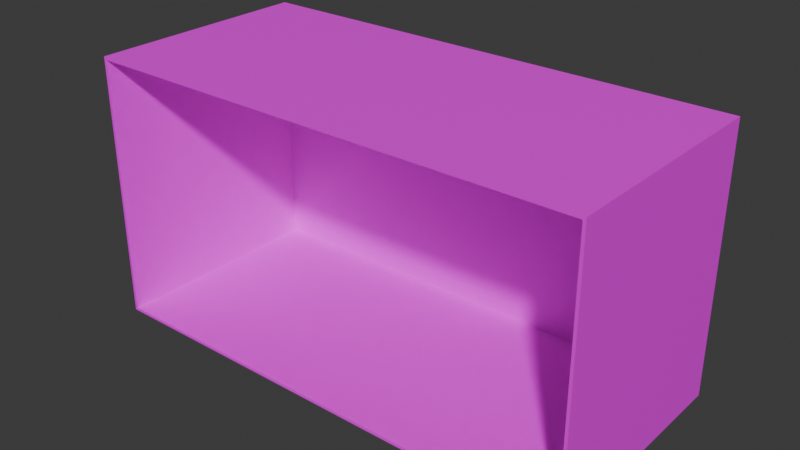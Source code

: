 # Source: Fireplace_Box.blend  (saved by Blender 4.0.36; exported with 4.5.12 LTS)
import bpy
from mathutils import Matrix  # noqa: F401  (used for matrix-valued properties, if any)

bpy.ops.wm.read_factory_settings(use_empty=True)
scene = bpy.context.scene
scene.name = 'Scene'

# ---- collections
col_collection = bpy.data.collections.new('Collection'); scene.collection.children.link(col_collection)

# ---- images (referenced by path relative to the original .blend; pixels are not part of the script)
import os
ASSET_DIR = os.environ.get("B2B_ASSET_DIR", "")  # directory of the original .blend (textures are referenced by path, not embedded)
HERE = os.path.dirname(os.path.abspath(__file__))  # packed textures are extracted next to this script under _unpacked/

def load_image(name, relpath, width, height, colorspace="sRGB"):
    """Load a texture the original file referenced (path relative to the .blend, or extracted next to this script)."""
    p = next((c for c in (os.path.join(HERE, relpath), os.path.join(ASSET_DIR, relpath)) if relpath and os.path.exists(c)), "")
    if p:
        img = bpy.data.images.load(p, check_existing=True)
        img.name = name
    else:  # same state as the original file: an image datablock whose file is absent (Cycles renders it pink)
        img = bpy.data.images.new(name, width, height)
        img.source = "FILE"
        img.filepath = "//" + (relpath or name)
    img.colorspace_settings.name = colorspace
    return img
img_coloratlas1_png = load_image('ColorAtlas1.png', 'ColorAtlas1.png', 1024, 1024, 'sRGB')

# ---- materials (node trees are filled in below, after node groups)
mat_material = bpy.data.materials.new('Material')
mat_material.use_transparent_shadow = False

# ---- material node trees
mat_material.use_nodes = True; mat_material.node_tree.nodes.clear()
_N = mat_material.node_tree.nodes; _L = mat_material.node_tree.links
n0 = _N.new('ShaderNodeBsdfPrincipled'); n0.name = 'Principled BSDF'; n0.location = (10, 300)
n0.inputs[3].default_value = 1.45
n1 = _N.new('ShaderNodeOutputMaterial'); n1.name = 'Material Output'; n1.location = (300, 300)
n2 = _N.new('ShaderNodeTexImage'); n2.name = 'Image Texture'; n2.location = (-280, 275)
n2.image = img_coloratlas1_png
_L.new(n0.outputs[0], n1.inputs[0])
_L.new(n2.outputs[0], n0.inputs[0])
n1.is_active_output = True

# ---- world
world_world = bpy.data.worlds.new('World'); scene.world = world_world
world_world.use_nodes = True; world_world.node_tree.nodes.clear()
_N = world_world.node_tree.nodes; _L = world_world.node_tree.links
n0 = _N.new('ShaderNodeOutputWorld'); n0.name = 'World Output'; n0.location = (300, 300)
n1 = _N.new('ShaderNodeBackground'); n1.name = 'Background'; n1.location = (10, 300)
n1.inputs[0].default_value = (0.05088, 0.05088, 0.05088, 1.0)
_L.new(n1.outputs[0], n0.inputs[0])
n0.is_active_output = True
world_world.color = (0.05088, 0.05088, 0.05088)
world_world.use_sun_shadow = False
world_world.sun_shadow_jitter_overblur = 0.0

# ---- meshes
me_cube_052 = bpy.data.meshes.new('Cube.052')
me_cube_052.from_pydata([(-1.386, -0.7332, 0.7933), (-1.386, 0.7332, 0.7933), (-1.386, -0.7332, -0.4662), (-1.386, 0.7332, -0.4662), (1.386, -0.7332, 0.7933), (1.386, 0.7332, 0.7933), (1.386, -0.7332, -0.4662), (1.386, 0.7332, -0.4662), (-1.37, -0.7176, 0.7933), (-1.37, 0.7176, 0.7933), (-1.373, -0.7205, -0.4538), (-1.373, 0.7205, -0.4538), (1.37, -0.7176, 0.7933), (1.37, 0.7176, 0.7933), (1.373, -0.7205, -0.4538), (1.373, 0.7205, -0.4538)], [], [(0, 1, 3, 2), (2, 3, 7, 6), (6, 7, 5, 4), (2, 6, 4, 0), (7, 3, 1, 5), (8, 10, 11, 9), (10, 14, 15, 11), (14, 12, 13, 15), (10, 8, 12, 14), (15, 13, 9, 11), (1, 0, 8, 9), (4, 5, 13, 12), (0, 4, 12, 8), (5, 1, 9, 13)])
_uv = me_cube_052.uv_layers.new(name='UVMap')
_uv.uv.foreach_set('vector', [0.4766, 0.3018, 0.5254, 0.3018, 0.5254, 0.3506, 0.4766, 0.3506, 0.4766, 0.3506, 0.5254, 0.3506, 0.5254, 0.3994, 0.4766, 0.3994, 0.4766, 0.3994, 0.5254, 0.3994, 0.5254, 0.4482, 0.4766, 0.4482, 0.4278, 0.3994, 0.4766, 0.3994, 0.4766, 0.4482, 0.4278, 0.4482, 0.5254, 0.3994, 0.5741, 0.3994, 0.5741, 0.4482, 0.5254, 0.4482, 0.4766, 0.3018, 0.4766, 0.3506, 0.5254, 0.3506, 0.5254, 0.3018, 0.4766, 0.3506, 0.4766, 0.3994, 0.5254, 0.3994, 0.5254, 0.3506, 0.4766, 0.3994, 0.4766, 0.4482, 0.5254, 0.4482, 0.5254, 0.3994, 0.4278, 0.3994, 0.4278, 0.4482, 0.4766, 0.4482, 0.4766, 0.3994, 0.5254, 0.3994, 0.5254, 0.4482, 0.5741, 0.4482, 0.5741, 0.3994, 0.5254, 0.3018, 0.4766, 0.3018, 0.4766, 0.3018, 0.5254, 0.3018, 0.4766, 0.4482, 0.5254, 0.4482, 0.5254, 0.4482, 0.4766, 0.4482, 0.4278, 0.4482, 0.4766, 0.4482, 0.4766, 0.4482, 0.4278, 0.4482, 0.5254, 0.4482, 0.5741, 0.4482, 0.5741, 0.4482, 0.5254, 0.4482])
me_cube_052.materials.append(mat_material)
me_cube_052.update()

# ---- objects
ob_cube_026 = bpy.data.objects.new('Cube.026', me_cube_052)

# ---- transforms, parenting, visibility, modifiers, constraints
ob_cube_026.location = (0.0, 0.0, 0.9106)
ob_cube_026.rotation_euler = (1.571, 0.0, 0.0)

# ---- collection membership
col_collection.objects.link(ob_cube_026)

# ---- scene / render settings (as saved in the file)
scene.frame_start = 1; scene.frame_end = 250; scene.frame_set(1)
scene.render.engine = 'BLENDER_EEVEE_NEXT'
scene.cycles.sampling_pattern = 'TABULATED_SOBOL'
bpy.context.view_layer.update()

# ---- added for rendering (the .blend has no active camera and no usable light): camera, sun
cam_auto = bpy.data.cameras.new('AutoCamera')
cam_auto.lens = 50.0
cam_auto.sensor_width = 36.0
cam_auto.clip_end = 1000.0
ob_auto_camera = bpy.data.objects.new('AutoCamera', cam_auto)
scene.collection.objects.link(ob_auto_camera)
ob_auto_camera.location = (3.1261, -3.91491, 3.41143)
ob_auto_camera.rotation_euler = (1.09748, -7.21219e-08, 0.694738)
scene.camera = ob_auto_camera
light_auto_sun = bpy.data.lights.new('AutoSun', 'SUN')
light_auto_sun.energy = 3.0
light_auto_sun.angle = 0.0523599
ob_auto_sun = bpy.data.objects.new('AutoSun', light_auto_sun)
scene.collection.objects.link(ob_auto_sun)
ob_auto_sun.rotation_euler = (0.872665, 0.174533, 0.523599)
bpy.context.view_layer.update()
